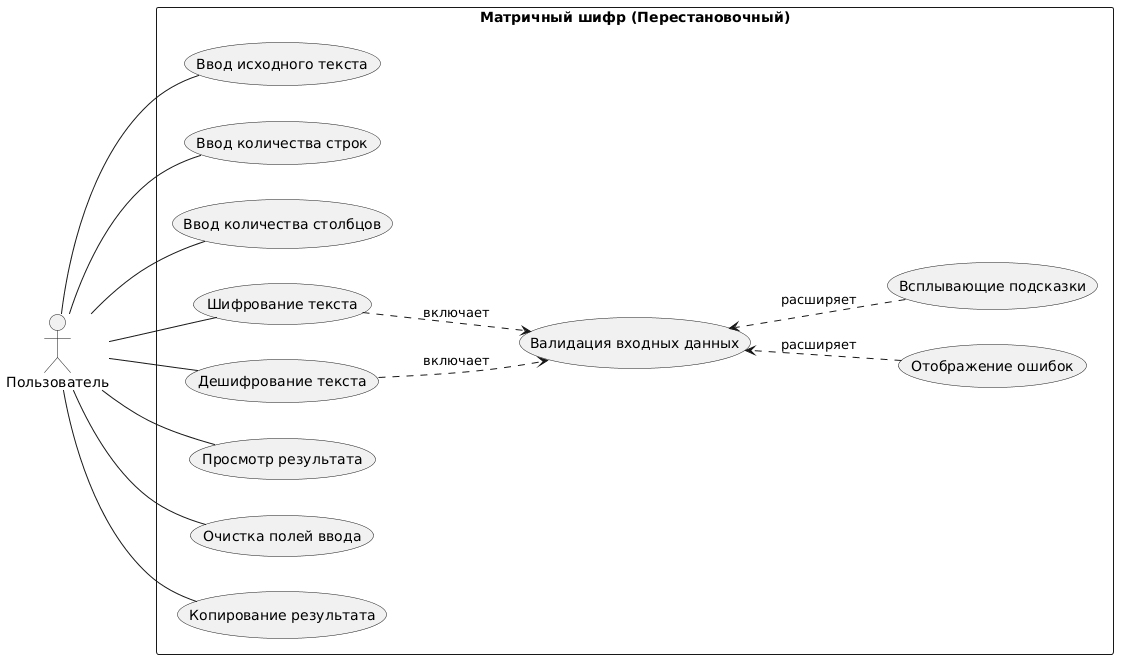

The diagram above was rendered by PlantUML. Its source (embedded in the PNG):
@startuml
left to right direction

actor "Пользователь" as User

rectangle "Матричный шифр (Перестановочный)" {
  
  ' === Основные функции ===
  (Ввод исходного текста) as UC1
  (Ввод количества строк) as UC2
  (Ввод количества столбцов) as UC3
  (Шифрование текста) as UC4
  (Дешифрование текста) as UC5
  (Просмотр результата) as UC6
  
  UC1 -[hidden]right-> UC2
  UC2 -[hidden]right-> UC3
  UC3 -[hidden]right-> UC4
  UC4 -[hidden]right-> UC5
  UC5 -[hidden]right-> UC6
  
  (Очистка полей ввода) as UC7
  (Копирование результата) as UC8
  
  UC6 -[hidden]right-> UC7
  UC7 -[hidden]right-> UC8
  
  (Валидация входных данных) as UC9
  (Отображение ошибок) as UC10
  (Всплывающие подсказки) as UC11
  
  UC9 -[hidden]down-> UC10
  UC10 -[hidden]right-> UC11
  
  UC4 ..> UC9 : включает
  UC5 ..> UC9 : включает
  UC10 ..> UC9 : расширяет
  UC11 ..> UC9 : расширяет
}

User -- UC1
User -- UC2
User -- UC3
User -- UC4
User -- UC5
User -- UC6
User -- UC7
User -- UC8
@enduml